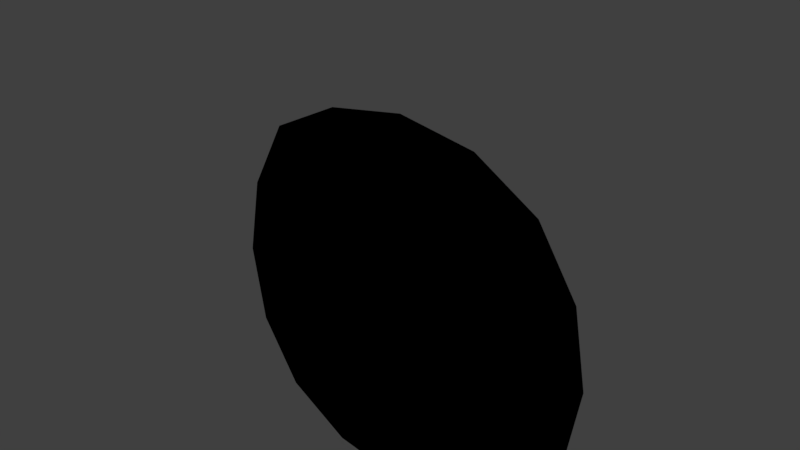 # Source: SVG-Sprite.blend  (saved by Blender 2.79.0; exported with 4.5.12 LTS)
import bpy
from mathutils import Matrix  # noqa: F401  (used for matrix-valued properties, if any)

bpy.ops.wm.read_factory_settings(use_empty=True)
scene = bpy.context.scene
scene.name = 'Scene'

# ---- collections
col_collection_1 = bpy.data.collections.new('Collection 1'); scene.collection.children.link(col_collection_1)

# ---- materials (node trees are filled in below, after node groups)
mat_simplecolor = bpy.data.materials.new('SimpleColor')
mat_simplecolor.alpha_threshold = 0.0
mat_simplecolor.use_transparent_shadow = False
mat_simplecolor.diffuse_color = (0.0, 0.0, 0.0, 1.0)
mat_simplecolor.roughness = 0.5
mat_simplecolor.specular_intensity = 1.0

# ---- material node trees

# ---- world
world_world = bpy.data.worlds.new('World'); scene.world = world_world
world_world.color = (0.05088, 0.05088, 0.05088)
world_world.use_sun_shadow = False
world_world.sun_shadow_jitter_overblur = 0.0
world_world.cycles.sampling_method = 'MANUAL'

# ---- meshes
me_b_spline001 = bpy.data.meshes.new('B-Spline001')
me_b_spline001.from_pydata([(0.2917, -0.2917, 1.275e-08), (-0.2917, -0.2917, 1.275e-08), (0.2917, 0.2917, -1.275e-08), (-0.2917, 0.2917, -1.275e-08)], [], [(0, 2, 3, 1)])
me_b_spline001.materials.append(mat_simplecolor)
me_b_spline001.use_remesh_preserve_volume = False
me_b_spline001.use_remesh_preserve_attributes = False
me_b_spline001.use_mirror_vertex_groups = False
me_b_spline001.update()
arm_character = bpy.data.armatures.new('Character')  # bones are not reproduced

# ---- objects
ob_size = bpy.data.objects.new('Size', None)
ob_mirror = bpy.data.objects.new('Mirror', None)
ob_character = bpy.data.objects.new('Character', arm_character)
ob_b_spline = bpy.data.objects.new('B-Spline', me_b_spline001)

# ---- transforms, parenting, visibility, modifiers, constraints
ob_size.location = (0.0, 0.0, 0.0)
ob_size.scale = (2.0, 2.0, 2.0)
ob_size.empty_display_type = 'CUBE'
ob_size.empty_image_offset = (0.0, 0.0)
ob_size.hide_select = True
ob_size.lineart.crease_threshold = 0.0
ob_mirror.location = (0.0, 0.01, 0.0)
ob_mirror.empty_image_offset = (0.0, 0.0)
ob_mirror.hide_select = True
ob_mirror.lineart.crease_threshold = 0.0
ob_character.location = (0.0, 0.0, 0.0)
ob_character.lineart.crease_threshold = 0.0
ob_b_spline.parent = ob_character
ob_b_spline.location = (0.0, 4.47e-06, 2.1)
ob_b_spline.rotation_euler = (1.571, 0.0, 0.0)
ob_b_spline.scale = (0.3374, 0.3374, 0.3374)
ob_b_spline.lineart.crease_threshold = 0.0
_vg = ob_b_spline.vertex_groups.new(name='Bone')
_vg.add([0, 1, 2, 3], 1.0, 'REPLACE')
_m = ob_b_spline.modifiers.new('Triangulate', 'TRIANGULATE')
_m = ob_b_spline.modifiers.new('Subsurf', 'SUBSURF')
_m.uv_smooth = 'PRESERVE_CORNERS'
_m.quality = 2
_m.levels = 0
_m.show_only_control_edges = False
_m = ob_b_spline.modifiers.new('Decimate', 'DECIMATE')
_m.decimate_type = 'DISSOLVE'
_m.angle_limit = 0.01745
_m = ob_b_spline.modifiers.new('Armature', 'ARMATURE')
_m.object = ob_character

# ---- collection membership
col_collection_1.objects.link(ob_size)
col_collection_1.objects.link(ob_mirror)
col_collection_1.objects.link(ob_character)
col_collection_1.objects.link(ob_b_spline)

# ---- scene / render settings (as saved in the file)
scene.frame_start = 1; scene.frame_end = 250; scene.frame_set(0)
scene.render.engine = 'BLENDER_EEVEE_NEXT'
scene.render.resolution_percentage = 50
scene.render.dither_intensity = 0.0
scene.cycles.use_denoising = False
scene.cycles.samples = 128
scene.cycles.sampling_pattern = 'TABULATED_SOBOL'
scene.cycles.use_adaptive_sampling = False
scene.cycles.use_light_tree = False
scene.cycles.blur_glossy = 0.0
scene.cycles.sample_clamp_indirect = 0.0
scene.view_settings.view_transform = 'Standard'
bpy.context.view_layer.update()

# ---- added for rendering (the .blend has no active camera and no usable light): camera, sun
cam_auto = bpy.data.cameras.new('AutoCamera')
cam_auto.lens = 50.0
cam_auto.sensor_width = 36.0
cam_auto.clip_end = 1000.0
ob_auto_camera = bpy.data.objects.new('AutoCamera', cam_auto)
scene.collection.objects.link(ob_auto_camera)
ob_auto_camera.location = (0.257573, -0.309083, 2.34783)
ob_auto_camera.rotation_euler = (1.09748, -7.21219e-08, 0.694738)
scene.camera = ob_auto_camera
light_auto_sun = bpy.data.lights.new('AutoSun', 'SUN')
light_auto_sun.energy = 3.0
light_auto_sun.angle = 0.0523599
ob_auto_sun = bpy.data.objects.new('AutoSun', light_auto_sun)
scene.collection.objects.link(ob_auto_sun)
ob_auto_sun.rotation_euler = (0.872665, 0.174533, 0.523599)
bpy.context.view_layer.update()

